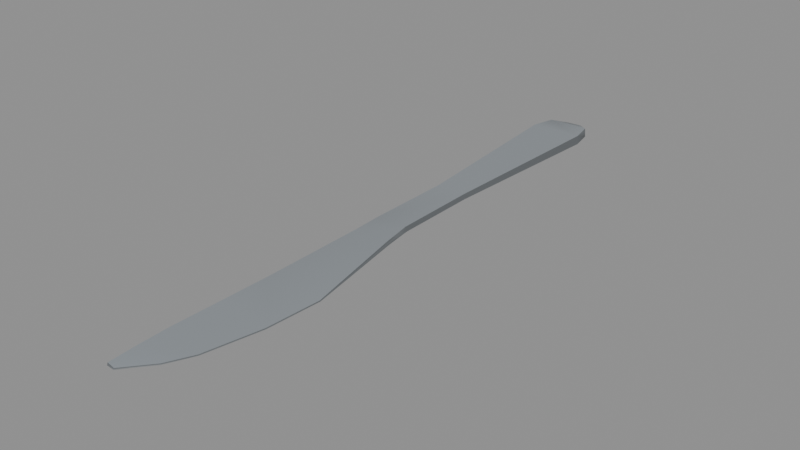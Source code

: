 # Source: human-household-items-table-knife.blend  (saved by Blender 5.2.44; exported with 4.5.12 LTS)
import bpy
from mathutils import Matrix  # noqa: F401  (used for matrix-valued properties, if any)

bpy.ops.wm.read_factory_settings(use_empty=True)
scene = bpy.context.scene
scene.name = 'human-household-items-table-knife'

# ---- collections
col_table_knife = bpy.data.collections.new('Table Knife'); scene.collection.children.link(col_table_knife)

# ---- materials (node trees are filled in below, after node groups)
mat_mat_refl_044 = bpy.data.materials.new('Mat_Refl.044')

# ---- material node trees
mat_mat_refl_044.use_nodes = True; mat_mat_refl_044.node_tree.nodes.clear()
_N = mat_mat_refl_044.node_tree.nodes; _L = mat_mat_refl_044.node_tree.links
n0 = _N.new('ShaderNodeBsdfPrincipled'); n0.name = 'Principled BSDF'; n0.location = (10, 300)
n0.inputs[2].default_value = 0.5528
n0.inputs[10].default_value = 0.005
n1 = _N.new('ShaderNodeOutputMaterial'); n1.name = 'Material Output'; n1.location = (300, 300)
n2 = _N.new('ShaderNodeVertexColor'); n2.name = 'Color Attribute'; n2.location = (-450, -30)
_L.new(n0.outputs[0], n1.inputs[0])
_L.new(n2.outputs[0], n0.inputs[0])
n1.is_active_output = True

# ---- meshes
me_mesh_004 = bpy.data.meshes.new('Mesh.004')
me_mesh_004.from_pydata([(0.006547, 0.09742, 0.003553), (0.006547, 0.09742, 0.003553), (-0.00824, -0.0121, 0.00233), (-0.00824, -0.0121, 0.00233), (-0.008371, 0.03075, 0.002422), (-0.008371, 0.03075, 0.002422), (0.0001052, 0.11, 0.002317), (0.0001052, 0.11, 0.002317), (0.0001052, 0.11, 0.002317), (-0.01277, 0.09741, 0.003239), (-0.01277, 0.09741, 0.003239), (-0.005406, 0.11, 0.002113), (-0.005406, 0.11, 0.002113), (-0.005406, 0.11, 0.002113), (0.002733, 0.0309, 0.002405), (0.002733, 0.0309, 0.002405), (0.004729, -0.01125, 0.002378), (0.004729, -0.01125, 0.002378), (0.007158, -0.09164, 0.00184), (0.007158, -0.09164, 0.00184), (-0.004834, -0.1098, 0.001812), (-0.004834, -0.1098, 0.001812), (-0.008582, -0.08841, 0.002323), (-0.008582, -0.08841, 0.002323), (-0.008135, -0.05094, 0.00219), (-0.008135, -0.05094, 0.00219), (0.0002258, 0.11, 0.0002455), (0.0002258, 0.11, 0.0002455), (0.0002258, 0.11, 0.0002455), (-0.008595, 0.03073, 0.0001613), (-0.008595, 0.03073, 0.0001613), (0.004965, -0.01112, 0.0008398), (0.004965, -0.01112, 0.0008398), (0.006836, 0.09742, 0.0003216), (0.006836, 0.09742, 0.0003216), (0.006836, 0.09742, 0.0003216), (0.007401, -0.09173, 0.001577), (0.007401, -0.09173, 0.001577), (-0.008701, -0.01202, 0.0008995), (-0.008701, -0.01202, 0.0008995), (0.00302, 0.03089, 0.0004993), (0.00302, 0.03089, 0.0004993), (-0.00882, -0.08841, 0.0007194), (-0.00882, -0.08841, 0.0007194), (-0.008123, -0.1096, 0.001112), (-0.008123, -0.1096, 0.001112), (-0.008123, -0.1096, 0.001112), (-0.005453, 0.11, 4.753e-05), (-0.005453, 0.11, 4.753e-05), (-0.005453, 0.11, 4.753e-05), (-0.01299, 0.09741, 0.0), (-0.01299, 0.09741, 0.0), (-0.01299, 0.09741, 0.0), (0.01273, -0.05102, 0.001832), (0.01273, -0.05102, 0.001832), (0.01273, -0.05102, 0.001832), (-0.008373, -0.05094, 0.0005884), (-0.008373, -0.05094, 0.0005884), (-0.008003, -0.1094, 0.001984), (-0.008003, -0.1094, 0.001984), (-0.008003, -0.1094, 0.001984), (-0.004825, -0.1098, 0.001261), (-0.004805, -0.11, 0.001334), (-0.004805, -0.11, 0.001334), (0.01299, -0.05101, 0.001561), (0.01299, -0.05101, 0.001561), (0.01299, -0.05101, 0.001561), (-0.01064, 0.1057, 0.003268), (-0.01064, 0.1057, 0.003268), (0.004833, 0.1057, 0.003526), (0.004833, 0.1057, 0.003526), (0.005105, 0.1057, 0.0002835), (0.005105, 0.1057, 0.0002835), (-0.0108, 0.1057, 2.377e-05), (-0.0108, 0.1057, 2.377e-05), (0.002794, -0.1007, 0.001826), (0.002794, -0.1007, 0.001826), (0.002794, -0.1007, 0.001826), (-0.008293, -0.09891, 0.002287), (-0.008293, -0.09891, 0.002287), (-0.008471, -0.099, 0.0008294), (-0.008471, -0.099, 0.0008294), (0.00292, -0.1007, 0.001419), (0.00293, -0.1009, 0.001455), (0.00293, -0.1009, 0.001455), (0.00293, -0.1009, 0.001455), (-0.008359, -0.06967, 0.002256), (-0.008359, -0.06967, 0.002256), (-0.008597, -0.06967, 0.0006539), (-0.008597, -0.06967, 0.0006539), (0.01169, -0.07137, 0.001569), (0.01169, -0.07137, 0.001569), (0.01144, -0.07133, 0.001836), (0.01144, -0.07133, 0.001836), (0.002894, -0.0005547, 0.002391), (0.002894, -0.0005547, 0.002391), (0.003322, -0.0007563, 0.0006696), (0.003322, -0.0007563, 0.0006696), (-0.00885, -0.001119, 0.0004928), (-0.00885, -0.001119, 0.0004928), (-0.008508, -0.001152, 0.002468), (-0.008508, -0.001152, 0.002468)], [], [(69, 6, 11), (69, 11, 67), (14, 0, 10), (14, 10, 5), (100, 94, 14), (100, 14, 5), (76, 79, 59), (76, 59, 20), (40, 30, 52), (40, 52, 34), (99, 30, 40), (99, 40, 96), (74, 49, 26), (74, 26, 71), (64, 57, 39), (64, 39, 31), (62, 61, 82), (62, 82, 83), (61, 46, 81), (61, 81, 82), (61, 62, 46), (90, 36, 43), (90, 43, 89), (35, 1, 15), (35, 15, 41), (27, 7, 70), (27, 70, 72), (73, 68, 12), (73, 12, 47), (32, 17, 55), (32, 55, 66), (29, 4, 9), (29, 9, 50), (42, 22, 86), (42, 86, 88), (41, 15, 95), (41, 95, 97), (48, 13, 8), (48, 8, 28), (98, 101, 4), (98, 4, 29), (85, 77, 21), (85, 21, 63), (93, 87, 23), (93, 23, 19), (92, 18, 37), (92, 37, 91), (58, 78, 80), (58, 80, 44), (21, 60, 45), (21, 45, 63), (54, 16, 2), (54, 2, 24), (25, 3, 38), (25, 38, 56), (0, 69, 67), (0, 67, 10), (72, 70, 1), (72, 1, 35), (51, 74, 71), (51, 71, 33), (50, 9, 68), (50, 68, 73), (19, 23, 79), (19, 79, 76), (80, 78, 22), (80, 22, 42), (82, 81, 43), (82, 43, 36), (83, 82, 36), (37, 18, 75), (37, 75, 84), (88, 86, 25), (88, 25, 56), (64, 90, 89), (64, 89, 57), (53, 92, 91), (53, 91, 65), (24, 87, 93), (24, 93, 54), (97, 95, 17), (97, 17, 32), (39, 99, 96), (39, 96, 31), (38, 3, 101), (38, 101, 98), (2, 16, 94), (2, 94, 100)])
me_mesh_004.polygons.foreach_set('use_smooth', [True] * 88)
_uv = me_mesh_004.uv_layers.new(name='UVMap')
_uv.uv.foreach_set('vector', [0.2043, 0.9773, 0.1828, 0.9969, 0.1579, 0.9969, 0.2043, 0.9773, 0.1579, 0.9969, 0.1342, 0.9773, 0.1947, 0.6388, 0.212, 0.9399, 0.1246, 0.9399, 0.1947, 0.6388, 0.1246, 0.9399, 0.1445, 0.6381, 0.1439, 0.4937, 0.1955, 0.4964, 0.1947, 0.6388, 0.1439, 0.4937, 0.1947, 0.6388, 0.1445, 0.6381, 0.195, 0.043, 0.1448, 0.05111, 0.1461, 0.003599, 0.195, 0.043, 0.1461, 0.003599, 0.1605, 0.001992, 0.07311, 0.3601, 0.02052, 0.3609, 0.0006236, 0.05899, 0.07311, 0.3601, 0.0006236, 0.05899, 0.09038, 0.05895, 0.01937, 0.5051, 0.02052, 0.3609, 0.07311, 0.3601, 0.01937, 0.5051, 0.07311, 0.3601, 0.07447, 0.5034, 0.01056, 0.02163, 0.03475, 0.001992, 0.06046, 0.002033, 0.01056, 0.02163, 0.06046, 0.002033, 0.08255, 0.02163, 0.1182, 0.7309, 0.02153, 0.7306, 0.02004, 0.5544, 0.1182, 0.7309, 0.02004, 0.5544, 0.08192, 0.5504, 0.03768, 0.998, 0.03759, 0.9969, 0.07266, 0.9561, 0.03768, 0.998, 0.07266, 0.9561, 0.0727, 0.9567, 0.03759, 0.9969, 0.02266, 0.9962, 0.02108, 0.9482, 0.03759, 0.9969, 0.02108, 0.9482, 0.07266, 0.9561, 0.03759, 0.9969, 0.03768, 0.998, 0.02266, 0.9962, 0.1124, 0.8231, 0.09294, 0.9153, 0.0195, 0.9002, 0.1124, 0.8231, 0.0195, 0.9002, 0.02052, 0.8154, 0.2702, 0.05891, 0.2848, 0.05891, 0.2796, 0.3601, 0.2702, 0.05891, 0.2796, 0.3601, 0.271, 0.3601, 0.2698, 0.001992, 0.2792, 0.001994, 0.2847, 0.02159, 0.2698, 0.001992, 0.2847, 0.02159, 0.27, 0.02159, 0.2484, 0.9766, 0.2631, 0.9766, 0.2579, 0.9962, 0.2484, 0.9766, 0.2579, 0.9962, 0.2485, 0.9962, 0.2725, 0.5503, 0.2795, 0.5509, 0.277, 0.7309, 0.2725, 0.5503, 0.277, 0.7309, 0.2758, 0.7309, 0.2491, 0.6373, 0.2593, 0.6374, 0.263, 0.9392, 0.2491, 0.6373, 0.263, 0.9392, 0.2483, 0.9392, 0.2516, 0.09793, 0.2588, 0.09791, 0.2585, 0.1827, 0.2516, 0.09793, 0.2585, 0.1827, 0.2513, 0.1828, 0.271, 0.3601, 0.2796, 0.3601, 0.2796, 0.5025, 0.271, 0.3601, 0.2796, 0.5025, 0.2718, 0.5034, 0.3124, 0.0277, 0.3031, 0.02749, 0.3021, 0.002538, 0.3124, 0.0277, 0.3021, 0.002538, 0.3115, 0.001992, 0.2506, 0.4931, 0.2595, 0.493, 0.2593, 0.6374, 0.2506, 0.4931, 0.2593, 0.6374, 0.2491, 0.6373, 0.2929, 0.001992, 0.2946, 0.002609, 0.2945, 0.03714, 0.2929, 0.001992, 0.2945, 0.03714, 0.2924, 0.03701, 0.2342, 0.176, 0.1445, 0.1835, 0.1435, 0.09863, 0.2342, 0.176, 0.1435, 0.09863, 0.2148, 0.084, 0.2342, 0.176, 0.2148, 0.084, 0.2159, 0.0836, 0.2342, 0.176, 0.2159, 0.0836, 0.2353, 0.1758, 0.2573, 0.002885, 0.2587, 0.0504, 0.2521, 0.04996, 0.2573, 0.002885, 0.2521, 0.04996, 0.2534, 0.001992, 0.2945, 0.03714, 0.2953, 0.05149, 0.2914, 0.05203, 0.2945, 0.03714, 0.2914, 0.05203, 0.2924, 0.03701, 0.24, 0.2679, 0.2038, 0.448, 0.1451, 0.4441, 0.24, 0.2679, 0.1451, 0.4441, 0.1455, 0.2683, 0.2582, 0.2676, 0.2589, 0.4434, 0.2524, 0.4438, 0.2582, 0.2676, 0.2524, 0.4438, 0.251, 0.2676, 0.212, 0.9399, 0.2043, 0.9773, 0.1342, 0.9773, 0.212, 0.9399, 0.1342, 0.9773, 0.1246, 0.9399, 0.27, 0.02159, 0.2847, 0.02159, 0.2848, 0.05891, 0.27, 0.02159, 0.2848, 0.05891, 0.2702, 0.05891, 0.0006236, 0.05899, 0.01056, 0.02163, 0.08255, 0.02163, 0.0006236, 0.05899, 0.08255, 0.02163, 0.09038, 0.05895, 0.2483, 0.9392, 0.263, 0.9392, 0.2631, 0.9766, 0.2483, 0.9392, 0.2631, 0.9766, 0.2484, 0.9766, 0.2148, 0.084, 0.1435, 0.09863, 0.1448, 0.05111, 0.2148, 0.084, 0.1448, 0.05111, 0.195, 0.043, 0.2521, 0.04996, 0.2587, 0.0504, 0.2588, 0.09791, 0.2521, 0.04996, 0.2588, 0.09791, 0.2516, 0.09793, 0.07266, 0.9561, 0.02108, 0.9482, 0.0195, 0.9002, 0.07266, 0.9561, 0.0195, 0.9002, 0.09294, 0.9153, 0.0727, 0.9567, 0.07266, 0.9561, 0.09294, 0.9153, 0.2159, 0.0836, 0.2148, 0.084, 0.195, 0.043, 0.2159, 0.0836, 0.195, 0.043, 0.1956, 0.04224, 0.2513, 0.1828, 0.2585, 0.1827, 0.2582, 0.2676, 0.2513, 0.1828, 0.2582, 0.2676, 0.251, 0.2676, 0.1182, 0.7309, 0.1124, 0.8231, 0.02052, 0.8154, 0.1182, 0.7309, 0.02052, 0.8154, 0.02153, 0.7306, 0.24, 0.2679, 0.2342, 0.176, 0.2353, 0.1758, 0.24, 0.2679, 0.2353, 0.1758, 0.2412, 0.2679, 0.1455, 0.2683, 0.1445, 0.1835, 0.2342, 0.176, 0.1455, 0.2683, 0.2342, 0.176, 0.24, 0.2679, 0.2718, 0.5034, 0.2796, 0.5025, 0.2795, 0.5509, 0.2718, 0.5034, 0.2795, 0.5509, 0.2725, 0.5503, 0.02004, 0.5544, 0.01937, 0.5051, 0.07447, 0.5034, 0.02004, 0.5544, 0.07447, 0.5034, 0.08192, 0.5504, 0.2524, 0.4438, 0.2589, 0.4434, 0.2595, 0.493, 0.2524, 0.4438, 0.2595, 0.493, 0.2506, 0.4931, 0.1451, 0.4441, 0.2038, 0.448, 0.1955, 0.4964, 0.1451, 0.4441, 0.1955, 0.4964, 0.1439, 0.4937])
_ca = me_mesh_004.color_attributes.new('Color', 'BYTE_COLOR', 'CORNER')
_ca.data.foreach_set('color', [0.2664, 0.2918, 0.314, 1.0, 0.2664, 0.2918, 0.314, 1.0, 0.2664, 0.2918, 0.314, 1.0, 0.2664, 0.2918, 0.314, 1.0, 0.2664, 0.2918, 0.314, 1.0, 0.2664, 0.2918, 0.314, 1.0, 0.2664, 0.2918, 0.314, 1.0, 0.2664, 0.2918, 0.314, 1.0, 0.2664, 0.2918, 0.314, 1.0, 0.2664, 0.2918, 0.314, 1.0, 0.2664, 0.2918, 0.314, 1.0, 0.2664, 0.2918, 0.314, 1.0, 0.2664, 0.2918, 0.314, 1.0, 0.2582, 0.2831, 0.305, 1.0, 0.2664, 0.2918, 0.314, 1.0, 0.2664, 0.2918, 0.314, 1.0, 0.2664, 0.2918, 0.314, 1.0, 0.2664, 0.2918, 0.314, 1.0, 0.2664, 0.2918, 0.3185, 1.0, 0.2664, 0.2918, 0.314, 1.0, 0.2664, 0.2961, 0.3185, 1.0, 0.2664, 0.2918, 0.3185, 1.0, 0.2664, 0.2961, 0.3185, 1.0, 0.2664, 0.2918, 0.3185, 1.0, 0.2705, 0.2961, 0.3185, 1.0, 0.2705, 0.2961, 0.3185, 1.0, 0.2705, 0.2961, 0.3185, 1.0, 0.2705, 0.2961, 0.3185, 1.0, 0.2705, 0.2961, 0.3185, 1.0, 0.2705, 0.2961, 0.3185, 1.0, 0.2664, 0.2961, 0.3185, 1.0, 0.2705, 0.2961, 0.3185, 1.0, 0.2705, 0.2961, 0.3185, 1.0, 0.2664, 0.2961, 0.3185, 1.0, 0.2705, 0.2961, 0.3185, 1.0, 0.2705, 0.2961, 0.3185, 1.0, 0.2664, 0.2918, 0.314, 1.0, 0.2664, 0.2918, 0.314, 1.0, 0.2664, 0.2918, 0.314, 1.0, 0.2664, 0.2918, 0.314, 1.0, 0.2664, 0.2918, 0.314, 1.0, 0.2664, 0.2918, 0.314, 1.0, 0.2705, 0.2961, 0.3185, 1.0, 0.2705, 0.2961, 0.3185, 1.0, 0.2664, 0.2918, 0.314, 1.0, 0.2705, 0.2961, 0.3185, 1.0, 0.2664, 0.2918, 0.314, 1.0, 0.2705, 0.2961, 0.3185, 1.0, 0.2705, 0.2961, 0.3185, 1.0, 0.2705, 0.2961, 0.3185, 1.0, 0.2705, 0.2961, 0.3185, 1.0, 0.2705, 0.2961, 0.3185, 1.0, 0.2705, 0.2961, 0.3185, 1.0, 0.2705, 0.2961, 0.3185, 1.0, 0.2705, 0.2961, 0.3185, 1.0, 0.2705, 0.2961, 0.3185, 1.0, 0.2705, 0.2961, 0.3185, 1.0, 0.2705, 0.2961, 0.3185, 1.0, 0.2705, 0.2961, 0.3185, 1.0, 0.2705, 0.2961, 0.3185, 1.0, 0.2705, 0.2961, 0.3185, 1.0, 0.2705, 0.2961, 0.3185, 1.0, 0.2705, 0.2961, 0.3185, 1.0, 0.2705, 0.2961, 0.3185, 1.0, 0.2705, 0.2961, 0.3185, 1.0, 0.2705, 0.2961, 0.3185, 1.0, 0.2705, 0.2961, 0.3185, 1.0, 0.2705, 0.2961, 0.3185, 1.0, 0.2705, 0.2961, 0.3185, 1.0, 0.1301, 0.1413, 0.15, 1.0, 0.1301, 0.1413, 0.15, 1.0, 0.1301, 0.1413, 0.15, 1.0, 0.1301, 0.1413, 0.15, 1.0, 0.1301, 0.1413, 0.15, 1.0, 0.1301, 0.1413, 0.15, 1.0, 0.1301, 0.1413, 0.15, 1.0, 0.1301, 0.1413, 0.15, 1.0, 0.1301, 0.1413, 0.15, 1.0, 0.1301, 0.1413, 0.15, 1.0, 0.1301, 0.1413, 0.15, 1.0, 0.1301, 0.1413, 0.15, 1.0, 0.1301, 0.1413, 0.15, 1.0, 0.1301, 0.1413, 0.15, 1.0, 0.1301, 0.1413, 0.15, 1.0, 0.1301, 0.1413, 0.15, 1.0, 0.1301, 0.1413, 0.15, 1.0, 0.1301, 0.1413, 0.15, 1.0, 0.1301, 0.1413, 0.15, 1.0, 0.1301, 0.1413, 0.15, 1.0, 0.1301, 0.1413, 0.15, 1.0, 0.1301, 0.1413, 0.15, 1.0, 0.1301, 0.1413, 0.15, 1.0, 0.1301, 0.1413, 0.15, 1.0, 0.1301, 0.1413, 0.15, 1.0, 0.1301, 0.1413, 0.15, 1.0, 0.1301, 0.1413, 0.15, 1.0, 0.1301, 0.1413, 0.15, 1.0, 0.1301, 0.1413, 0.15, 1.0, 0.1301, 0.1413, 0.15, 1.0, 0.1301, 0.1413, 0.15, 1.0, 0.1301, 0.1413, 0.15, 1.0, 0.1301, 0.1413, 0.15, 1.0, 0.1301, 0.1413, 0.15, 1.0, 0.1301, 0.1413, 0.15, 1.0, 0.1301, 0.1413, 0.15, 1.0, 0.1301, 0.1413, 0.15, 1.0, 0.1301, 0.1413, 0.15, 1.0, 0.1301, 0.1413, 0.15, 1.0, 0.1301, 0.1413, 0.15, 1.0, 0.1301, 0.1413, 0.15, 1.0, 0.1301, 0.1413, 0.15, 1.0, 0.1301, 0.1413, 0.15, 1.0, 0.1301, 0.1413, 0.15, 1.0, 0.1301, 0.1413, 0.15, 1.0, 0.1301, 0.1413, 0.15, 1.0, 0.1301, 0.1413, 0.15, 1.0, 0.1301, 0.1413, 0.15, 1.0, 0.1301, 0.1413, 0.15, 1.0, 0.1301, 0.1413, 0.15, 1.0, 0.1301, 0.1413, 0.15, 1.0, 0.1301, 0.1413, 0.15, 1.0, 0.1301, 0.1413, 0.15, 1.0, 0.1301, 0.1413, 0.15, 1.0, 0.1301, 0.1413, 0.15, 1.0, 0.1301, 0.1413, 0.15, 1.0, 0.1301, 0.1413, 0.15, 1.0, 0.1301, 0.1413, 0.15, 1.0, 0.1301, 0.1413, 0.15, 1.0, 0.1301, 0.1413, 0.15, 1.0, 0.2664, 0.2918, 0.314, 1.0, 0.2664, 0.2918, 0.314, 1.0, 0.2664, 0.2918, 0.314, 1.0, 0.2664, 0.2918, 0.314, 1.0, 0.2664, 0.2918, 0.314, 1.0, 0.2664, 0.2918, 0.314, 1.0, 0.1301, 0.1413, 0.15, 1.0, 0.1301, 0.1413, 0.15, 1.0, 0.1301, 0.1413, 0.15, 1.0, 0.1301, 0.1413, 0.15, 1.0, 0.1301, 0.1413, 0.15, 1.0, 0.1301, 0.1413, 0.15, 1.0, 0.1301, 0.1413, 0.15, 1.0, 0.1301, 0.1413, 0.15, 1.0, 0.1301, 0.1413, 0.15, 1.0, 0.1301, 0.1413, 0.15, 1.0, 0.1301, 0.1413, 0.15, 1.0, 0.1301, 0.1413, 0.15, 1.0, 0.1301, 0.1413, 0.15, 1.0, 0.1301, 0.1413, 0.15, 1.0, 0.1301, 0.1413, 0.15, 1.0, 0.1301, 0.1413, 0.15, 1.0, 0.1301, 0.1413, 0.15, 1.0, 0.1301, 0.1413, 0.15, 1.0, 0.2664, 0.2918, 0.314, 1.0, 0.2542, 0.2789, 0.3005, 1.0, 0.2664, 0.2918, 0.314, 1.0, 0.2664, 0.2918, 0.314, 1.0, 0.2664, 0.2918, 0.314, 1.0, 0.2664, 0.2918, 0.314, 1.0, 0.1301, 0.1413, 0.15, 1.0, 0.1301, 0.1413, 0.15, 1.0, 0.1301, 0.1413, 0.15, 1.0, 0.1301, 0.1413, 0.15, 1.0, 0.1301, 0.1413, 0.15, 1.0, 0.1301, 0.1413, 0.15, 1.0, 0.2664, 0.2918, 0.314, 1.0, 0.2664, 0.2918, 0.314, 1.0, 0.2664, 0.2918, 0.314, 1.0, 0.2664, 0.2918, 0.314, 1.0, 0.2664, 0.2918, 0.314, 1.0, 0.2664, 0.2918, 0.314, 1.0, 0.1301, 0.1413, 0.15, 1.0, 0.1301, 0.1413, 0.15, 1.0, 0.1301, 0.1413, 0.15, 1.0, 0.1301, 0.1413, 0.15, 1.0, 0.1301, 0.1413, 0.15, 1.0, 0.1301, 0.1413, 0.15, 1.0, 0.2664, 0.2918, 0.314, 1.0, 0.2664, 0.2918, 0.314, 1.0, 0.2664, 0.2918, 0.314, 1.0, 0.2664, 0.2918, 0.314, 1.0, 0.2664, 0.2918, 0.314, 1.0, 0.2664, 0.2918, 0.314, 1.0, 0.1301, 0.1413, 0.15, 1.0, 0.1301, 0.1413, 0.15, 1.0, 0.1301, 0.1413, 0.15, 1.0, 0.1301, 0.1413, 0.15, 1.0, 0.1301, 0.1413, 0.15, 1.0, 0.1301, 0.1413, 0.15, 1.0, 0.2664, 0.2918, 0.314, 1.0, 0.2664, 0.2918, 0.314, 1.0, 0.2664, 0.2918, 0.314, 1.0, 0.2664, 0.2918, 0.314, 1.0, 0.2664, 0.2918, 0.314, 1.0, 0.2664, 0.2918, 0.3185, 1.0, 0.1301, 0.1413, 0.15, 1.0, 0.1301, 0.1413, 0.15, 1.0, 0.1301, 0.1413, 0.15, 1.0, 0.1301, 0.1413, 0.15, 1.0, 0.1301, 0.1413, 0.15, 1.0, 0.1301, 0.1413, 0.15, 1.0, 0.2705, 0.2961, 0.3185, 1.0, 0.2705, 0.2961, 0.3185, 1.0, 0.2705, 0.2961, 0.3185, 1.0, 0.2705, 0.2961, 0.3185, 1.0, 0.2705, 0.2961, 0.3185, 1.0, 0.2705, 0.2961, 0.3185, 1.0, 0.2705, 0.2961, 0.3185, 1.0, 0.2705, 0.2961, 0.3185, 1.0, 0.2705, 0.2961, 0.3185, 1.0, 0.1301, 0.1413, 0.15, 1.0, 0.1301, 0.1413, 0.15, 1.0, 0.1301, 0.1413, 0.15, 1.0, 0.1301, 0.1413, 0.15, 1.0, 0.1301, 0.1413, 0.15, 1.0, 0.1301, 0.1413, 0.15, 1.0, 0.1301, 0.1413, 0.15, 1.0, 0.1301, 0.1413, 0.15, 1.0, 0.1301, 0.1413, 0.15, 1.0, 0.1301, 0.1413, 0.15, 1.0, 0.1301, 0.1413, 0.15, 1.0, 0.1301, 0.1413, 0.15, 1.0, 0.2705, 0.2961, 0.3185, 1.0, 0.2705, 0.2961, 0.3185, 1.0, 0.2705, 0.2961, 0.3185, 1.0, 0.2705, 0.2961, 0.3185, 1.0, 0.2705, 0.2961, 0.3185, 1.0, 0.2705, 0.2961, 0.3185, 1.0, 0.1301, 0.1413, 0.15, 1.0, 0.1301, 0.1413, 0.15, 1.0, 0.1301, 0.1413, 0.15, 1.0, 0.1301, 0.1413, 0.15, 1.0, 0.1301, 0.1413, 0.15, 1.0, 0.1301, 0.1413, 0.15, 1.0, 0.2664, 0.2918, 0.314, 1.0, 0.2664, 0.2918, 0.314, 1.0, 0.2664, 0.2918, 0.314, 1.0, 0.2664, 0.2918, 0.314, 1.0, 0.2664, 0.2918, 0.314, 1.0, 0.2664, 0.2918, 0.314, 1.0, 0.1301, 0.1413, 0.15, 1.0, 0.1301, 0.1413, 0.15, 1.0, 0.1301, 0.1413, 0.15, 1.0, 0.1301, 0.1413, 0.15, 1.0, 0.1301, 0.1413, 0.15, 1.0, 0.1301, 0.1413, 0.15, 1.0, 0.2664, 0.2918, 0.314, 1.0, 0.2664, 0.2961, 0.3185, 1.0, 0.2705, 0.2961, 0.3185, 1.0, 0.2664, 0.2918, 0.314, 1.0, 0.2705, 0.2961, 0.3185, 1.0, 0.2705, 0.2961, 0.3185, 1.0, 0.1301, 0.1413, 0.15, 1.0, 0.1301, 0.1413, 0.15, 1.0, 0.1301, 0.1413, 0.15, 1.0, 0.1301, 0.1413, 0.15, 1.0, 0.1301, 0.1413, 0.15, 1.0, 0.1301, 0.1413, 0.15, 1.0, 0.2664, 0.2918, 0.314, 1.0, 0.2542, 0.2789, 0.3005, 1.0, 0.2582, 0.2831, 0.305, 1.0, 0.2664, 0.2918, 0.314, 1.0, 0.2582, 0.2831, 0.305, 1.0, 0.2664, 0.2918, 0.314, 1.0])
me_mesh_004.materials.append(mat_mat_refl_044)
me_mesh_004.update()
me_mesh_004.normals_split_custom_set([tuple(v) for v in zip(*[iter([0.1768, 0.1223, 0.9766, 0.1316, 0.5333, 0.8356, -0.1649, 0.5442, 0.8226, 0.1768, 0.1223, 0.9766, -0.1649, 0.5442, 0.8226, -0.2062, 0.1311, 0.9697, -0.006192, -0.01094, 0.9999, -0.01045, -0.01307, 0.9999, -0.01043, -0.01309, 0.9999, -0.006192, -0.01094, 0.9999, -0.01043, -0.01309, 0.9999, -0.00614, -0.01088, 0.9999, -0.1679, -0.001172, 0.9858, 0.003403, -0.001551, 1.0, -0.006192, -0.01094, 0.9999, -0.1679, -0.001172, 0.9858, -0.006192, -0.01094, 0.9999, -0.00614, -0.01088, 0.9999, 0.06594, -0.03588, 0.9972, 0.03524, -0.01595, 0.9993, 0.03595, -0.05864, 0.9976, 0.06594, -0.03588, 0.9972, 0.03595, -0.05864, 0.9976, 0.07918, -0.08981, 0.9928, 0.0212, -0.003875, -0.9998, 0.02122, -0.003862, -0.9998, 0.0205, -0.002344, -0.9998, 0.0212, -0.003875, -0.9998, 0.0205, -0.002344, -0.9998, 0.02044, -0.002318, -0.9998, 0.0174, -0.01307, -0.9998, 0.02122, -0.003862, -0.9998, 0.0212, -0.003875, -0.9998, 0.0174, -0.01307, -0.9998, 0.0212, -0.003875, -0.9998, 0.01732, -0.01314, -0.9998, 0.0168, -0.001496, -0.9999, 0.0212, -0.002777, -0.9998, 0.02121, -0.00278, -0.9998, 0.0168, -0.001496, -0.9999, 0.02121, -0.00278, -0.9998, 0.01698, -0.001492, -0.9999, 0.03361, -0.002909, -0.9994, 0.03317, -0.002874, -0.9994, 0.0229, -0.006266, -0.9997, 0.03361, -0.002909, -0.9994, 0.0229, -0.006266, -0.9997, 0.02312, -0.006, -0.9997, 0.2294, -0.2603, -0.9379, 0.05295, -0.03026, -0.9981, 0.05223, -0.0134, -0.9985, 0.2294, -0.2603, -0.9379, 0.05223, -0.0134, -0.9985, 0.3163, -0.2465, -0.9161, 0.05295, -0.03026, -0.9981, 0.0471, -0.02421, -0.9986, 0.04972, -0.01301, -0.9987, 0.05295, -0.03026, -0.9981, 0.04972, -0.01301, -0.9987, 0.05223, -0.0134, -0.9985, 0.05295, -0.03026, -0.9981, 0.2294, -0.2603, -0.9379, 0.0471, -0.02421, -0.9986, 0.04606, -0.005199, -0.9989, 0.04836, -0.007609, -0.9988, 0.04818, -0.007545, -0.9988, 0.04606, -0.005199, -0.9989, 0.04818, -0.007545, -0.9988, 0.04626, -0.005419, -0.9989, 0.9939, -0.02197, 0.108, 0.9939, -0.02133, 0.1079, 0.9904, -0.04136, 0.1317, 0.9939, -0.02197, 0.108, 0.9904, -0.04136, 0.1317, 0.9904, -0.04123, 0.1319, 0.4321, 0.9013, 0.03199, 0.1317, 0.5333, 0.8356, 0.1769, 0.1223, 0.9766, 0.4321, 0.9013, 0.03199, 0.1769, 0.1223, 0.9766, 0.9007, 0.428, 0.07463, -0.8775, 0.4774, 0.04661, -0.2062, 0.1311, 0.9697, -0.1649, 0.5442, 0.8226, -0.8775, 0.4774, 0.04661, -0.1649, 0.5442, 0.8226, -0.4164, 0.909, 0.01639, 0.9522, 0.1807, 0.2464, 0.07, 0.004344, 0.9975, 0.05838, 0.003481, 0.9983, 0.9522, 0.1807, 0.2464, 0.05838, 0.003481, 0.9983, 0.924, 0.1536, 0.3501, -0.9944, -0.04636, 0.09486, -0.9944, -0.04657, 0.09473, -0.9967, -0.02375, 0.07812, -0.9944, -0.04636, 0.09486, -0.9967, -0.02375, 0.07812, -0.9966, -0.02477, 0.07819, -0.9897, -0.002159, 0.1431, -0.9897, -0.002364, 0.143, -0.9891, 0.01233, 0.1469, -0.9897, -0.002159, 0.1431, -0.9891, 0.01233, 0.1469, -0.9891, 0.01233, 0.1469, 0.9904, -0.04123, 0.1319, 0.9904, -0.04136, 0.1317, 0.9805, 0.03904, 0.1928, 0.9904, -0.04123, 0.1319, 0.9805, 0.03904, 0.1928, 0.98, 0.04804, 0.1934, -0.4163, 0.9091, 0.01641, -0.1648, 0.5442, 0.8226, 0.1316, 0.5333, 0.8356, -0.4163, 0.9091, 0.01641, 0.1316, 0.5333, 0.8356, 0.432, 0.9013, 0.03196, -0.9882, 0.002117, 0.153, -0.168, -0.001119, 0.9858, -0.9944, -0.04657, 0.09473, -0.9882, 0.002117, 0.153, -0.9944, -0.04657, 0.09473, -0.9944, -0.04636, 0.09486, 0.7124, -0.5091, 0.4829, 0.06596, -0.03587, 0.9972, 0.07916, -0.08983, 0.9928, 0.7124, -0.5091, 0.4829, 0.07916, -0.08983, 0.9928, 0.4626, -0.7791, 0.4231, 0.03695, -0.002003, 0.9993, 0.02177, 0.000165, 0.9998, 0.02714, -0.00301, 0.9996, 0.03695, -0.002003, 0.9993, 0.02714, -0.00301, 0.9996, 0.04504, -0.008763, 0.9989, 0.03693, -0.001963, 0.9993, 0.04504, -0.008757, 0.9989, 0.718, -0.2225, 0.6595, 0.03693, -0.001963, 0.9993, 0.718, -0.2225, 0.6595, 0.7146, -0.09774, 0.6927, -0.9909, -0.03013, 0.1308, -0.9906, -0.02975, 0.1339, -0.9906, -0.02979, 0.1335, -0.9909, -0.03013, 0.1308, -0.9906, -0.02979, 0.1335, -0.9909, -0.03013, 0.1308, 0.07916, -0.08983, 0.9928, 0.03592, -0.05867, 0.9976, -0.1123, -0.9422, 0.3155, 0.07916, -0.08983, 0.9928, -0.1123, -0.9422, 0.3155, 0.4626, -0.7791, 0.4231, 0.05844, 0.003452, 0.9983, 0.06999, 0.004374, 0.9975, -0.08557, -0.008289, 0.9963, 0.05844, 0.003452, 0.9983, -0.08557, -0.008289, 0.9963, -0.06897, -0.004437, 0.9976, -0.06898, -0.004459, 0.9976, -0.08568, -0.008331, 0.9963, -0.9742, -0.00907, 0.2256, -0.06898, -0.004459, 0.9976, -0.9742, -0.00907, 0.2256, -0.9801, -0.0003548, 0.1986, -0.01045, -0.01307, 0.9999, 0.1768, 0.1223, 0.9766, -0.2062, 0.1311, 0.9697, -0.01045, -0.01307, 0.9999, -0.2062, 0.1311, 0.9697, -0.01043, -0.01309, 0.9999, 0.9007, 0.428, 0.07463, 0.1769, 0.1223, 0.9766, 0.9939, -0.02133, 0.1079, 0.9007, 0.428, 0.07463, 0.9939, -0.02133, 0.1079, 0.9939, -0.02197, 0.108, 0.0205, -0.002338, -0.9998, 0.0168, -0.001496, -0.9999, 0.01698, -0.001492, -0.9999, 0.0205, -0.002338, -0.9998, 0.01698, -0.001492, -0.9999, 0.02043, -0.002321, -0.9998, -0.9966, -0.02477, 0.07819, -0.9967, -0.02375, 0.07812, -0.2062, 0.1311, 0.9697, -0.9966, -0.02477, 0.07819, -0.2062, 0.1311, 0.9697, -0.8775, 0.4774, 0.04661, 0.04504, -0.008763, 0.9989, 0.02714, -0.00301, 0.9996, 0.03524, -0.01595, 0.9993, 0.04504, -0.008763, 0.9989, 0.03524, -0.01595, 0.9993, 0.06594, -0.03588, 0.9972, -0.9906, -0.02979, 0.1335, -0.9906, -0.02975, 0.1339, -0.9897, -0.002364, 0.143, -0.9906, -0.02979, 0.1335, -0.9897, -0.002364, 0.143, -0.9897, -0.002159, 0.1431, 0.05223, -0.0134, -0.9985, 0.04972, -0.01301, -0.9987, 0.04818, -0.007545, -0.9988, 0.05223, -0.0134, -0.9985, 0.04818, -0.007545, -0.9988, 0.04836, -0.007609, -0.9988, 0.3163, -0.2465, -0.9161, 0.05223, -0.0134, -0.9985, 0.04836, -0.007609, -0.9988, 0.718, -0.2225, 0.6595, 0.04504, -0.008757, 0.9989, 0.06598, -0.03583, 0.9972, 0.718, -0.2225, 0.6595, 0.06598, -0.03583, 0.9972, 0.7125, -0.5091, 0.4829, -0.9891, 0.01233, 0.1469, -0.9891, 0.01233, 0.1469, -0.06898, -0.004459, 0.9976, -0.9891, 0.01233, 0.1469, -0.06898, -0.004459, 0.9976, -0.9801, -0.0003548, 0.1986, 0.03361, -0.002909, -0.9994, 0.04606, -0.005199, -0.9989, 0.04626, -0.005419, -0.9989, 0.03361, -0.002909, -0.9994, 0.04626, -0.005419, -0.9989, 0.03317, -0.002874, -0.9994, 0.05841, 0.003428, 0.9983, 0.03693, -0.001963, 0.9993, 0.7146, -0.09774, 0.6927, 0.05841, 0.003428, 0.9983, 0.7146, -0.09774, 0.6927, 0.9241, 0.1535, 0.3501, -0.06897, -0.004437, 0.9976, 0.02177, 0.000165, 0.9998, 0.03695, -0.002003, 0.9993, -0.06897, -0.004437, 0.9976, 0.03695, -0.002003, 0.9993, 0.05844, 0.003452, 0.9983, 0.98, 0.04804, 0.1934, 0.9805, 0.03904, 0.1928, 0.07, 0.004344, 0.9975, 0.98, 0.04804, 0.1934, 0.07, 0.004344, 0.9975, 0.9522, 0.1807, 0.2464, 0.0229, -0.006266, -0.9997, 0.0174, -0.01307, -0.9998, 0.01732, -0.01314, -0.9998, 0.0229, -0.006266, -0.9997, 0.01732, -0.01314, -0.9998, 0.02312, -0.006, -0.9997, -0.9742, -0.00907, 0.2256, -0.08568, -0.008331, 0.9963, -0.168, -0.001119, 0.9858, -0.9742, -0.00907, 0.2256, -0.168, -0.001119, 0.9858, -0.9882, 0.002117, 0.153, -0.08557, -0.008289, 0.9963, 0.06999, 0.004374, 0.9975, 0.003403, -0.001551, 1.0, -0.08557, -0.008289, 0.9963, 0.003403, -0.001551, 1.0, -0.1679, -0.001172, 0.9858])] * 3)])

# ---- objects
ob_table_knife = bpy.data.objects.new('Table Knife', me_mesh_004)

# ---- transforms, parenting, visibility, modifiers, constraints
ob_table_knife.location = (0.01299, 0.0, 0.0)
ob_table_knife.rotation_mode = 'QUATERNION'
ob_table_knife.rotation_quaternion = (1.0, 0.0, 0.0, 0.0)

# ---- collection membership
col_table_knife.objects.link(ob_table_knife)

# ---- scene / render settings (as saved in the file)
scene.frame_start = 1; scene.frame_end = 250; scene.frame_set(1)
scene.render.engine = 'BLENDER_EEVEE_NEXT'
scene.render.image_settings.exr_codec = 'NONE'
scene.render.use_bake_clear = False
scene.render.bake_margin = 0
scene.render.bake_bias = 0.0
scene.render.bake_samples = 0
scene.render.simplify_subdivision_render = 0
scene.render.simplify_child_particles_render = 0.0
scene.render.compositor_device = 'GPU'
scene.eevee.use_volume_custom_range = False
scene.eevee.gtao_distance = 0.0
scene.eevee.use_fast_gi = False
scene.eevee.fast_gi_thickness_near = 0.1
scene.eevee.fast_gi_thickness_far = 0.0
scene.eevee.ray_tracing_options.screen_trace_thickness = 0.1
bpy.context.view_layer.update()

# ---- added for rendering (the .blend has no active camera and no usable light): camera, sun + grey world if the file has none
cam_auto = bpy.data.cameras.new('AutoCamera')
cam_auto.lens = 50.0
cam_auto.sensor_width = 36.0
cam_auto.clip_end = 1000.0
ob_auto_camera = bpy.data.objects.new('AutoCamera', cam_auto)
scene.collection.objects.link(ob_auto_camera)
ob_auto_camera.location = (0.21798, -0.245988, 0.165768)
ob_auto_camera.rotation_euler = (1.09748, -7.21219e-08, 0.694738)
scene.camera = ob_auto_camera
light_auto_sun = bpy.data.lights.new('AutoSun', 'SUN')
light_auto_sun.energy = 3.0
light_auto_sun.angle = 0.0523599
ob_auto_sun = bpy.data.objects.new('AutoSun', light_auto_sun)
scene.collection.objects.link(ob_auto_sun)
ob_auto_sun.rotation_euler = (0.872665, 0.174533, 0.523599)
if scene.world is None:
    world_auto = bpy.data.worlds.new('AutoWorld')
    world_auto.color = (0.3, 0.3, 0.3)
    scene.world = world_auto
bpy.context.view_layer.update()
